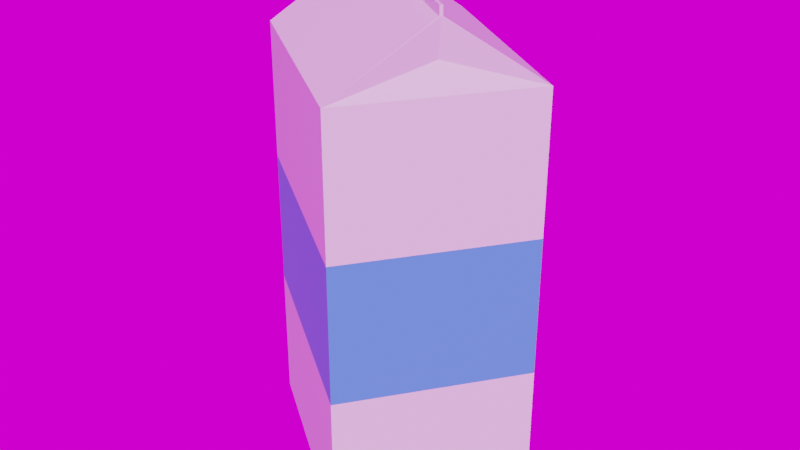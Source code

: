 # Source: uploads_files_3494595_Milk_Carton_Packet_Container.blend  (saved by Blender 3.5.10; exported with 4.5.12 LTS)
import bpy
from mathutils import Matrix  # noqa: F401  (used for matrix-valued properties, if any)

bpy.ops.wm.read_factory_settings(use_empty=True)
scene = bpy.context.scene
scene.name = 'Scene'

# ---- collections
col_collection = bpy.data.collections.new('Collection'); scene.collection.children.link(col_collection)

# ---- images (referenced by path relative to the original .blend; pixels are not part of the script)
import os
ASSET_DIR = os.environ.get("B2B_ASSET_DIR", "")  # directory of the original .blend (textures are referenced by path, not embedded)
HERE = os.path.dirname(os.path.abspath(__file__))  # packed textures are extracted next to this script under _unpacked/

def load_image(name, relpath, width, height, colorspace="sRGB"):
    """Load a texture the original file referenced (path relative to the .blend, or extracted next to this script)."""
    p = next((c for c in (os.path.join(HERE, relpath), os.path.join(ASSET_DIR, relpath)) if relpath and os.path.exists(c)), "")
    if p:
        img = bpy.data.images.load(p, check_existing=True)
        img.name = name
    else:  # same state as the original file: an image datablock whose file is absent (Cycles renders it pink)
        img = bpy.data.images.new(name, width, height)
        img.source = "FILE"
        img.filepath = "//" + (relpath or name)
    img.colorspace_settings.name = colorspace
    return img
img_forest_exr = load_image('forest.exr', 'forest.exr', 1024, 1024, 'Linear Rec.709')

# ---- materials (node trees are filled in below, after node groups)
mat_carton_white = bpy.data.materials.new('Carton_white')
mat_carton_white.alpha_threshold = 0.0
mat_carton_white.line_color = (0.0, 0.0, 0.0, 1.0)
mat_carton_blue = bpy.data.materials.new('Carton_blue')
mat_carton_blue.diffuse_color = (0.07401, 0.3576, 0.8, 1.0)

# ---- material node trees
mat_carton_white.use_nodes = True; mat_carton_white.node_tree.nodes.clear()
_N = mat_carton_white.node_tree.nodes; _L = mat_carton_white.node_tree.links
n0 = _N.new('ShaderNodeOutputMaterial'); n0.name = 'Material Output'; n0.location = (300, 300)
n1 = _N.new('ShaderNodeBsdfPrincipled'); n1.name = 'Principled BSDF'; n1.location = (10, 300)
n1.distribution = 'GGX'
n1.subsurface_method = 'RANDOM_WALK_SKIN'
n1.inputs[2].default_value = 0.4
n1.inputs[3].default_value = 1.45
n1.inputs[27].default_value = (0.0, 0.0, 0.0, 1.0)
n1.inputs[28].default_value = 1.0
_L.new(n1.outputs[0], n0.inputs[0])
n0.is_active_output = True
mat_carton_blue.use_nodes = True; mat_carton_blue.node_tree.nodes.clear()
_N = mat_carton_blue.node_tree.nodes; _L = mat_carton_blue.node_tree.links
n0 = _N.new('ShaderNodeBsdfPrincipled'); n0.name = 'Principled BSDF'; n0.location = (10, 300)
n0.distribution = 'GGX'
n0.subsurface_method = 'RANDOM_WALK_SKIN'
n0.inputs[0].default_value = (0.07401, 0.3576, 0.8, 1.0)
n0.inputs[3].default_value = 1.45
n0.inputs[27].default_value = (0.0, 0.0, 0.0, 1.0)
n0.inputs[28].default_value = 1.0
n1 = _N.new('ShaderNodeOutputMaterial'); n1.name = 'Material Output'; n1.location = (300, 300)
_L.new(n0.outputs[0], n1.inputs[0])
n1.is_active_output = True

# ---- world
world_world = bpy.data.worlds.new('World'); scene.world = world_world
world_world.use_nodes = True; world_world.node_tree.nodes.clear()
_N = world_world.node_tree.nodes; _L = world_world.node_tree.links
n0 = _N.new('ShaderNodeOutputWorld'); n0.name = 'World Output'; n0.location = (300, 300)
n1 = _N.new('ShaderNodeBackground'); n1.name = 'Background'; n1.location = (10, 300)
n2 = _N.new('ShaderNodeTexEnvironment'); n2.name = 'Environment Texture'; n2.location = (-303, 303)
n2.image = img_forest_exr
n3 = _N.new('ShaderNodeMapping'); n3.name = 'Mapping'; n3.location = (-593, 317)
n3.width = 240
n4 = _N.new('ShaderNodeTexCoord'); n4.name = 'Texture Coordinate'; n4.location = (-803, 300)
_L.new(n1.outputs[0], n0.inputs[0])
_L.new(n2.outputs[0], n1.inputs[0])
_L.new(n3.outputs[0], n2.inputs[0])
_L.new(n4.outputs[0], n3.inputs[0])
n0.is_active_output = True
world_world.color = (0.05088, 0.05088, 0.05088)
world_world.use_sun_shadow = False
world_world.sun_shadow_jitter_overblur = 0.0

# ---- meshes
me_cube_001 = bpy.data.meshes.new('Cube.001')
me_cube_001.from_pydata([(1.0, 1.0, 1.0), (1.0, 1.0, -1.0), (1.0, -1.0, 1.0), (1.0, -1.0, -1.0), (1.0, 1.0, 0.3333), (1.0, 1.0, -0.3333), (1.0, -1.0, 0.3333), (1.0, -1.0, -0.3333), (1.0, -0.01612, 1.311), (1.0, 0.01612, 1.311), (1.0, -0.01612, 1.353), (1.0, 0.01612, 1.353), (1.0, 1.0, -0.9975), (1.0, 0.007584, 1.0), (1.0, 0.003919, 1.311), (0.9384, 0.005995, 1.135), (0.0, -1.0, -1.0), (-0.0002148, -1.0, -1.001), (-0.001014, -0.001014, -0.9995), (-1.0, 1.0, 1.0), (-1.0, 1.0, -1.0), (-1.0, -1.0, 1.0), (-1.0, -1.0, -1.0), (-1.0, 1.0, 0.3333), (-1.0, 1.0, -0.3333), (-1.0, -1.0, 0.3333), (-1.0, -1.0, -0.3333), (-1.0, -0.01612, 1.311), (-1.0, 0.01612, 1.311), (-1.0, -0.01612, 1.353), (-1.0, 0.01612, 1.353), (-2.384e-07, 2.384e-07, -0.9744), (-1.0, -1.0, -1.001), (-2.384e-07, 2.384e-07, -0.9995), (-1.0, 1.0, -0.9975), (-2.384e-07, 2.384e-07, -0.9964), (-1.0, 0.007584, 1.0), (-1.0, 0.003919, 1.311), (-0.9384, 0.005995, 1.135), (1.0, -1.0, -1.001), (0.0002752, -0.0002752, -0.9995), (0.0002148, -1.0, -1.001), (0.001014, -0.001014, -0.9995)], [(42, 40), (18, 33)], [(4, 0, 13, 2, 6), (25, 6, 2, 21), (20, 24, 5, 1), (1, 5, 7, 3), (5, 4, 6, 7), (2, 15, 14, 8), (28, 30, 11, 9), (8, 14, 9, 11, 10), (30, 29, 10, 11), (31, 3, 39, 33), (3, 31, 1), (16, 17, 39), (1, 31, 35, 12), (29, 27, 8, 10), (14, 15, 0, 9), (15, 2, 13), (0, 15, 13), (3, 16, 39), (27, 21, 2, 8), (22, 16, 3, 7, 26), (26, 7, 6, 25), (24, 23, 4, 5), (23, 19, 0, 4), (19, 28, 9, 0), (23, 25, 21, 36, 19), (20, 22, 26, 24), (24, 26, 25, 23), (21, 27, 37, 38), (27, 29, 30, 28, 37), (31, 33, 32, 22), (22, 20, 31), (16, 39, 41), (20, 34, 35, 31), (37, 28, 19, 38), (38, 36, 21), (19, 36, 38), (22, 32, 39, 16), (39, 32, 33, 40), (34, 20, 1, 12), (35, 34, 12)])
me_cube_001.polygons.foreach_set('material_index', [0, 0, 0, 0, 1, 0, 0, 0, 0, 0, 0, 0, 0, 0, 0, 0, 0, 0, 0, 0, 1, 1, 0, 0, 0, 0, 1, 0, 0, 0, 0, 0, 0, 0, 0, 0, 0, 0, 0, 0])
_uv = me_cube_001.uv_layers.new(name='UVMap')
_uv.uv.foreach_set('vector', [0.5417, 0.5, 0.625, 0.5, 0.625, 0.6241, 0.625, 0.75, 0.5417, 0.75, 0.5417, 0.75, 0.5417, 0.75, 0.625, 0.75, 0.625, 0.75, 0.375, 0.5, 0.4583, 0.5, 0.4583, 0.5, 0.375, 0.5, 0.375, 0.5, 0.4583, 0.5, 0.4583, 0.75, 0.375, 0.75, 0.4583, 0.5, 0.5417, 0.5, 0.5417, 0.75, 0.4583, 0.75, 0.625, 0.75, 0.625, 0.6113, 0.625, 0.5946, 0.625, 0.75, 0.625, 0.5, 0.625, 0.5, 0.625, 0.5, 0.625, 0.5, 0.625, 0.75, 0.625, 0.5946, 0.625, 0.5, 0.625, 0.5, 0.625, 0.75, 0.625, 0.5, 0.625, 0.75, 0.625, 0.75, 0.625, 0.5, 0.25, 0.625, 0.375, 0.75, 0.375, 0.75, 0.25, 0.625, 0.375, 0.75, 0.25, 0.625, 0.375, 0.5, 0.375, 0.875, 0.375, 0.875, 0.375, 0.875, 0.375, 0.5, 0.25, 0.625, 0.25, 0.625, 0.375, 0.5, 0.625, 0.75, 0.625, 0.75, 0.625, 0.75, 0.625, 0.75, 0.625, 0.5946, 0.625, 0.6113, 0.625, 0.5, 0.625, 0.5, 0.625, 0.6113, 0.625, 0.75, 0.625, 0.6241, 0.625, 0.5, 0.625, 0.6113, 0.625, 0.6241, 0.375, 0.75, 0.375, 0.875, 0.375, 0.75, 0.625, 0.75, 0.625, 0.75, 0.625, 0.75, 0.625, 0.75, 0.375, 0.75, 0.375, 0.875, 0.375, 0.75, 0.4583, 0.75, 0.4583, 0.75, 0.4583, 0.75, 0.4583, 0.75, 0.5417, 0.75, 0.5417, 0.75, 0.4583, 0.5, 0.5417, 0.5, 0.5417, 0.5, 0.4583, 0.5, 0.5417, 0.5, 0.625, 0.5, 0.625, 0.5, 0.5417, 0.5, 0.625, 0.5, 0.625, 0.5, 0.625, 0.5, 0.625, 0.5, 0.5417, 0.5, 0.5417, 0.75, 0.625, 0.75, 0.625, 0.6241, 0.625, 0.5, 0.375, 0.5, 0.375, 0.75, 0.4583, 0.75, 0.4583, 0.5, 0.4583, 0.5, 0.4583, 0.75, 0.5417, 0.75, 0.5417, 0.5, 0.625, 0.75, 0.625, 0.75, 0.625, 0.5946, 0.625, 0.6113, 0.625, 0.75, 0.625, 0.75, 0.625, 0.5, 0.625, 0.5, 0.625, 0.5946, 0.25, 0.625, 0.25, 0.625, 0.375, 0.75, 0.375, 0.75, 0.375, 0.75, 0.375, 0.5, 0.25, 0.625, 0.375, 0.875, 0.375, 0.875, 0.375, 0.875, 0.375, 0.5, 0.375, 0.5, 0.25, 0.625, 0.25, 0.625, 0.625, 0.5946, 0.625, 0.5, 0.625, 0.5, 0.625, 0.6113, 0.625, 0.6113, 0.625, 0.6241, 0.625, 0.75, 0.625, 0.5, 0.625, 0.6241, 0.625, 0.6113, 0.375, 0.75, 0.375, 0.75, 0.375, 0.875, 0.375, 0.875, 0.125, 0.75, 0.375, 0.75, 0.25, 0.625, 0.25, 0.625, 0.375, 0.5, 0.375, 0.5, 0.375, 0.5, 0.375, 0.5, 0.25, 0.625, 0.375, 0.5, 0.375, 0.5])
me_cube_001.materials.append(mat_carton_white)
me_cube_001.materials.append(mat_carton_blue)
me_cube_001.use_remesh_preserve_volume = False
me_cube_001.use_remesh_preserve_attributes = False
me_cube_001.use_mirror_vertex_groups = False
me_cube_001.update()

# ---- objects
ob_milk_carton_packet = bpy.data.objects.new('Milk_Carton_packet', me_cube_001)

# ---- transforms, parenting, visibility, modifiers, constraints
ob_milk_carton_packet.location = (0.0, 0.0, 0.6307)
ob_milk_carton_packet.rotation_euler = (0.0, -0.0, -0.6109)
ob_milk_carton_packet.scale = (0.36, 0.288, 0.63)
ob_milk_carton_packet.lock_rotations_4d = False
ob_milk_carton_packet.empty_display_type = 'ARROWS'
ob_milk_carton_packet.lineart.crease_threshold = 0.0

# ---- collection membership
col_collection.objects.link(ob_milk_carton_packet)

# ---- scene / render settings (as saved in the file)
scene.frame_start = 1; scene.frame_end = 250; scene.frame_set(1)
scene.render.engine = 'CYCLES'
scene.render.film_transparent = True
scene.cycles.sampling_pattern = 'TABULATED_SOBOL'
scene.cycles.use_light_tree = False
scene.view_settings.view_transform = 'Filmic'
bpy.context.view_layer.update()

# ---- added for rendering (the .blend has no active camera and no usable light): camera, sun
cam_auto = bpy.data.cameras.new('AutoCamera')
cam_auto.lens = 50.0
cam_auto.sensor_width = 36.0
cam_auto.clip_end = 1000.0
ob_auto_camera = bpy.data.objects.new('AutoCamera', cam_auto)
scene.collection.objects.link(ob_auto_camera)
ob_auto_camera.location = (1.81034, -2.1724, 2.18999)
ob_auto_camera.rotation_euler = (1.09748, -7.21219e-08, 0.694738)
scene.camera = ob_auto_camera
light_auto_sun = bpy.data.lights.new('AutoSun', 'SUN')
light_auto_sun.energy = 3.0
light_auto_sun.angle = 0.0523599
ob_auto_sun = bpy.data.objects.new('AutoSun', light_auto_sun)
scene.collection.objects.link(ob_auto_sun)
ob_auto_sun.rotation_euler = (0.872665, 0.174533, 0.523599)
bpy.context.view_layer.update()
